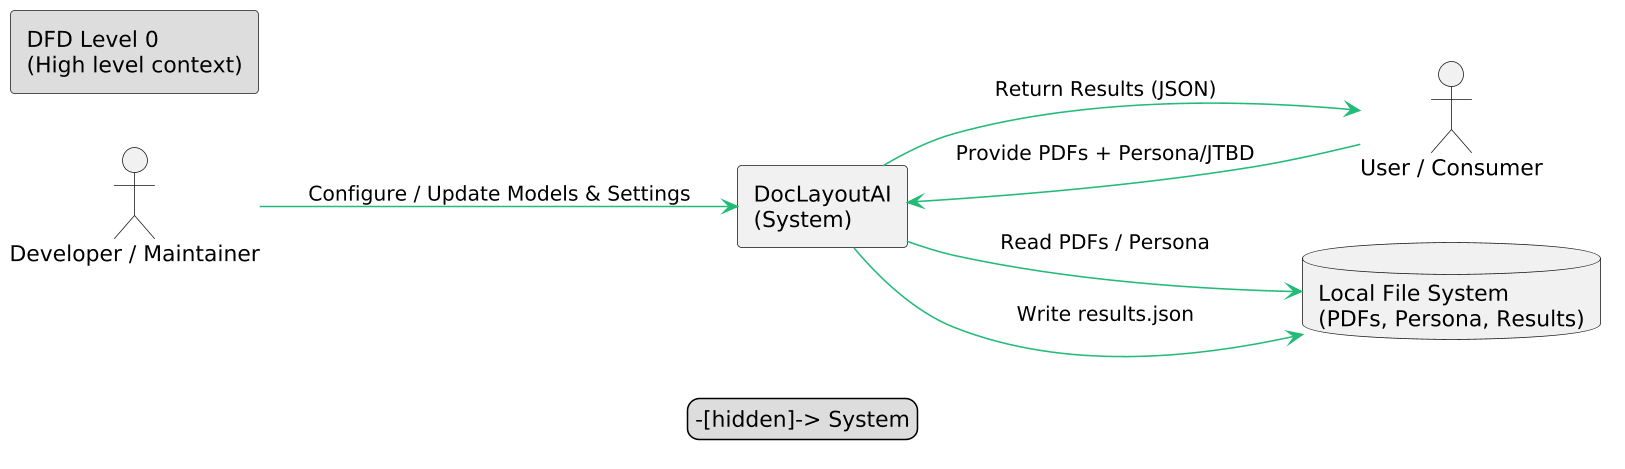

The diagram above was rendered by PlantUML. Its source (embedded in the PNG):
@startuml
' ===== DFD Level 0 (Context) =====
skinparam dpi 150
skinparam monochrome false
skinparam shadowing false
skinparam ArrowColor #2B7
skinparam PackageStyle rect

left to right direction

actor "User / Consumer" as User
actor "Developer / Maintainer" as Dev

rectangle "DocLayoutAI\n(System)" as System {
}

database "Local File System\n(PDFs, Persona, Results)" as FileStore

' Flows
User --> System : Provide PDFs + Persona/JTBD
System --> User : Return Results (JSON)
Dev --> System : Configure / Update Models & Settings
System --> FileStore : Read PDFs / Persona
System --> FileStore : Write results.json

' Legend box
rectangle "DFD Level 0\n(High level context)" as Legend #DDDDDD
Legend -[hidden]-> System

newpage

' ===== DFD Level 1 (Detailed) =====
skinparam dpi 150
skinparam rectangle {
  BackgroundColor #F8F9FA
  BorderColor #333333
}
skinparam database {
  BackgroundColor #FFF3D6
  BorderColor #AA5500
}

left to right direction

actor "User / Consumer" as U
actor "Developer / Maintainer" as D

' Data stores
database "D_S_PDFs\n(PDF files)" as D_PDF
database "D_S_Persona\n(persona.txt / persona.json)" as D_Persona
database "D_S_Results\n(results.json)" as D_Results
database "D_S_Logs\n(run logs)" as D_Logs
database "D_S_Config\n(settings, models)" as D_Config

' Processes (numbered for clarity)
rectangle "P1: Input Handler\n(validate inputs, list files)" as P1
rectangle "P2: PDF Parser\n(extract text & layout)" as P2
rectangle "P3: Section Identifier\n(identify headings & segments)" as P3
rectangle "P4: NLP Analyzer\n(keywords, entities, embeddings)" as P4
rectangle "P5: Relevance Engine\n(match & score sections)" as P5
rectangle "P6: JSON Generator\n(compile ranked sections)" as P6
rectangle "P7: CLI / Logger\n(user feedback, errors)" as P7

' External flows
U --> P1 : Submit PDFs folder + persona file
P1 --> D_PDF : Read file metadata / list
P1 --> D_Persona : Read persona file

' Parsing flows
P1 --> P2 : Send filenames to parse
P2 --> D_PDF : Read PDF bytes / pages
P2 --> P3 : Provide raw text + layout
P3 --> P4 : Section text chunks

' NLP & relevance
D_Persona --> P4 : Persona text (JTBD)
P4 --> P5 : Persona keywords, persona embeddings
P3 --> P5 : Section texts (tokenized / embeddings)
P5 --> P4 : (optional) request embeddings for sections
P5 --> P6 : ScoredSections (ranked list)

' Output flows
P6 --> D_Results : Write results.json
P6 --> U : Return results (path or contents)
P7 --> D_Logs : Append processing logs & warnings
P1 --> P7 : Validation messages (info/warnings)
P2 --> P7 : Parsing warnings (skipped pages)
P4 --> P7 : Model load/info logs
P5 --> P7 : Scoring / performance logs

' Config & developer interactions
D --> D_Config : Update models / thresholds
P4 --> D_Config : Load NLP model path, threshold
P5 --> D_Config : Load ranking strategy (tfidf/embeddings)
P1 --> D_Config : Load global CLI/config settings

' Error handling (dashed flows for exceptions)
P2 -[#red,dashed]-> P7 : Parse Error (file skipped)
P4 -[#red,dashed]-> P7 : Model Load Error
P5 -[#red,dashed]-> P7 : Scoring Error

' Annotate stores and processes
note bottom of P5
  Relevance engine supports:
  - TF-IDF scoring
  - Embedding similarity (optional)
  - Explainability tags
end note

note top of D_Results
  JSON schema:
  { documents, persona, job, timestamp, sections, subsections }
end note

' Layout hints to keep diagram tidy
P1 - P2
P2 - P3
P3 - P4
P4 - P5
P5 - P6
@enduml